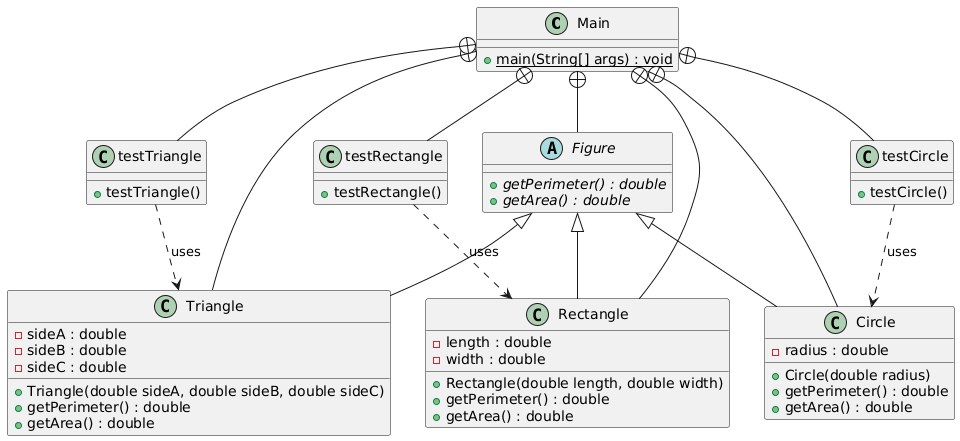

The diagram above was rendered by PlantUML. Its source (embedded in the PNG):
@startuml
class Main {
  + {static} main(String[] args) : void
}

abstract class Figure {
  + {abstract} getPerimeter() : double
  + {abstract} getArea() : double
}

class Triangle {
  - sideA : double
  - sideB : double
  - sideC : double
  + Triangle(double sideA, double sideB, double sideC)
  + getPerimeter() : double
  + getArea() : double
}

class Rectangle {
  - length : double
  - width : double
  + Rectangle(double length, double width)
  + getPerimeter() : double
  + getArea() : double
}

class Circle {
  - radius : double
  + Circle(double radius)
  + getPerimeter() : double
  + getArea() : double
}

class testTriangle {
  + testTriangle()
}

class testRectangle {
  + testRectangle()
}

class testCircle {
  + testCircle()
}

Main +-- Figure
Main +-- Triangle
Main +-- Rectangle
Main +-- Circle
Main +-- testTriangle
Main +-- testRectangle
Main +-- testCircle

Figure <|-- Triangle
Figure <|-- Rectangle
Figure <|-- Circle

testTriangle ..> Triangle : uses
testRectangle ..> Rectangle : uses
testCircle ..> Circle : uses
@enduml